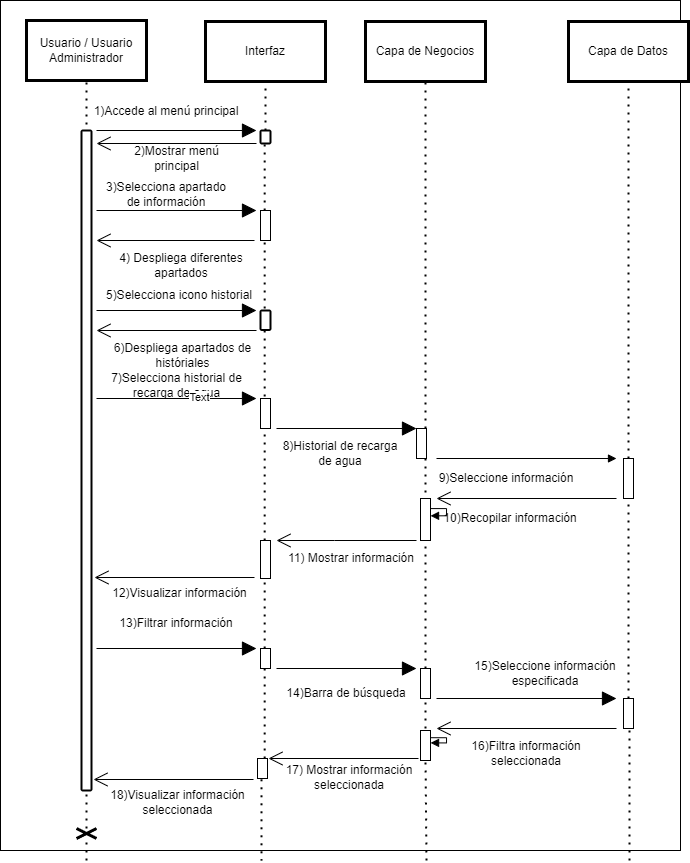

The diagram above was exported from draw.io. Its source (the exported page's mxGraphModel, read from the mxfile embedded in the PNG):
<mxGraphModel dx="813" dy="435" grid="1" gridSize="10" guides="1" tooltips="1" connect="1" arrows="1" fold="1" page="1" pageScale="1" pageWidth="827" pageHeight="1169" math="0" shadow="0">
  <root>
    <mxCell id="0" />
    <mxCell id="1" parent="0" />
    <mxCell id="C6yZnI2dwA0iN6ztV7C5-1" value="" style="rounded=0;whiteSpace=wrap;html=1;" parent="1" vertex="1">
      <mxGeometry x="74" y="20" width="680" height="850" as="geometry" />
    </mxCell>
    <mxCell id="C6yZnI2dwA0iN6ztV7C5-2" value="Usuario / Usuario Administrador" style="rounded=0;whiteSpace=wrap;html=1;shadow=0;strokeColor=#000000;fillColor=#FFFFFF;glass=0;gradientColor=none;fillStyle=auto;strokeWidth=3;" parent="1" vertex="1">
      <mxGeometry x="100" y="40" width="120" height="60" as="geometry" />
    </mxCell>
    <mxCell id="C6yZnI2dwA0iN6ztV7C5-3" value="Interfaz" style="rounded=0;whiteSpace=wrap;html=1;shadow=0;strokeColor=#000000;fillColor=#FFFFFF;glass=0;gradientColor=none;fillStyle=auto;strokeWidth=3;" parent="1" vertex="1">
      <mxGeometry x="279" y="41" width="120" height="60" as="geometry" />
    </mxCell>
    <mxCell id="C6yZnI2dwA0iN6ztV7C5-4" value="Capa de Negocios" style="rounded=0;whiteSpace=wrap;html=1;shadow=0;strokeColor=#000000;fillColor=#FFFFFF;glass=0;gradientColor=none;fillStyle=auto;strokeWidth=3;" parent="1" vertex="1">
      <mxGeometry x="439" y="41" width="120" height="60" as="geometry" />
    </mxCell>
    <mxCell id="C6yZnI2dwA0iN6ztV7C5-5" value="Capa de Datos" style="rounded=0;whiteSpace=wrap;html=1;shadow=0;strokeColor=#000000;fillColor=#FFFFFF;glass=0;gradientColor=none;fillStyle=auto;strokeWidth=3;" parent="1" vertex="1">
      <mxGeometry x="642" y="41" width="120" height="60" as="geometry" />
    </mxCell>
    <mxCell id="C6yZnI2dwA0iN6ztV7C5-6" value="" style="endArrow=none;dashed=1;html=1;dashPattern=1 3;strokeWidth=2;rounded=0;entryX=0.5;entryY=1;entryDx=0;entryDy=0;startArrow=none;" parent="1" source="C6yZnI2dwA0iN6ztV7C5-68" target="C6yZnI2dwA0iN6ztV7C5-2" edge="1">
      <mxGeometry width="50" height="50" relative="1" as="geometry">
        <mxPoint x="160" y="920" as="sourcePoint" />
        <mxPoint x="500" y="270" as="targetPoint" />
      </mxGeometry>
    </mxCell>
    <mxCell id="C6yZnI2dwA0iN6ztV7C5-7" value="" style="endArrow=none;dashed=1;html=1;dashPattern=1 3;strokeWidth=2;rounded=0;entryX=0.5;entryY=1;entryDx=0;entryDy=0;startArrow=none;" parent="1" source="C6yZnI2dwA0iN6ztV7C5-11" target="C6yZnI2dwA0iN6ztV7C5-3" edge="1">
      <mxGeometry width="50" height="50" relative="1" as="geometry">
        <mxPoint x="339" y="521" as="sourcePoint" />
        <mxPoint x="509" y="271" as="targetPoint" />
      </mxGeometry>
    </mxCell>
    <mxCell id="C6yZnI2dwA0iN6ztV7C5-8" value="" style="endArrow=none;dashed=1;html=1;dashPattern=1 3;strokeWidth=2;rounded=0;entryX=0.5;entryY=1;entryDx=0;entryDy=0;startArrow=none;" parent="1" source="C6yZnI2dwA0iN6ztV7C5-51" target="C6yZnI2dwA0iN6ztV7C5-4" edge="1">
      <mxGeometry width="50" height="50" relative="1" as="geometry">
        <mxPoint x="499" y="830" as="sourcePoint" />
        <mxPoint x="509" y="271" as="targetPoint" />
      </mxGeometry>
    </mxCell>
    <mxCell id="C6yZnI2dwA0iN6ztV7C5-9" value="" style="endArrow=none;dashed=1;html=1;dashPattern=1 3;strokeWidth=2;rounded=0;entryX=0.5;entryY=1;entryDx=0;entryDy=0;startArrow=none;" parent="1" source="C6yZnI2dwA0iN6ztV7C5-35" target="C6yZnI2dwA0iN6ztV7C5-5" edge="1">
      <mxGeometry width="50" height="50" relative="1" as="geometry">
        <mxPoint x="703" y="680" as="sourcePoint" />
        <mxPoint x="552" y="271" as="targetPoint" />
      </mxGeometry>
    </mxCell>
    <mxCell id="C6yZnI2dwA0iN6ztV7C5-10" value="" style="html=1;points=[];perimeter=orthogonalPerimeter;rounded=1;shadow=0;glass=0;fillStyle=auto;strokeColor=#000000;strokeWidth=2;fillColor=#FFFFFF;gradientColor=none;sketch=0;" parent="1" vertex="1">
      <mxGeometry x="155" y="150" width="10" height="660" as="geometry" />
    </mxCell>
    <mxCell id="C6yZnI2dwA0iN6ztV7C5-11" value="" style="html=1;points=[];perimeter=orthogonalPerimeter;rounded=1;shadow=0;glass=0;sketch=0;fillStyle=auto;strokeColor=#000000;strokeWidth=2;fillColor=#FFFFFF;gradientColor=none;" parent="1" vertex="1">
      <mxGeometry x="334" y="150" width="10" height="13" as="geometry" />
    </mxCell>
    <mxCell id="C6yZnI2dwA0iN6ztV7C5-12" value="" style="endArrow=block;endFill=1;endSize=12;html=1;rounded=0;" parent="1" edge="1">
      <mxGeometry width="160" relative="1" as="geometry">
        <mxPoint x="170" y="150" as="sourcePoint" />
        <mxPoint x="330" y="150" as="targetPoint" />
      </mxGeometry>
    </mxCell>
    <mxCell id="C6yZnI2dwA0iN6ztV7C5-13" value="1)Accede al menú principal" style="text;html=1;strokeColor=none;fillColor=none;align=center;verticalAlign=middle;whiteSpace=wrap;rounded=0;shadow=0;glass=0;sketch=0;fillStyle=auto;strokeWidth=2;" parent="1" vertex="1">
      <mxGeometry x="165" y="116" width="150" height="30" as="geometry" />
    </mxCell>
    <mxCell id="C6yZnI2dwA0iN6ztV7C5-14" value="" style="endArrow=open;endFill=1;endSize=12;html=1;rounded=0;" parent="1" edge="1">
      <mxGeometry width="160" relative="1" as="geometry">
        <mxPoint x="330" y="163" as="sourcePoint" />
        <mxPoint x="170" y="163" as="targetPoint" />
      </mxGeometry>
    </mxCell>
    <mxCell id="C6yZnI2dwA0iN6ztV7C5-15" value="3)Selecciona apartado de información" style="text;html=1;strokeColor=none;fillColor=none;align=center;verticalAlign=middle;whiteSpace=wrap;rounded=0;shadow=0;glass=0;sketch=0;fillStyle=auto;strokeWidth=2;" parent="1" vertex="1">
      <mxGeometry x="175" y="204" width="130" height="20" as="geometry" />
    </mxCell>
    <mxCell id="C6yZnI2dwA0iN6ztV7C5-16" value="" style="endArrow=none;dashed=1;html=1;dashPattern=1 3;strokeWidth=2;rounded=0;entryX=0.417;entryY=0.963;entryDx=0;entryDy=0;startArrow=none;entryPerimeter=0;" parent="1" source="C6yZnI2dwA0iN6ztV7C5-20" target="C6yZnI2dwA0iN6ztV7C5-11" edge="1">
      <mxGeometry width="50" height="50" relative="1" as="geometry">
        <mxPoint x="339" y="521" as="sourcePoint" />
        <mxPoint x="339" y="305" as="targetPoint" />
      </mxGeometry>
    </mxCell>
    <mxCell id="C6yZnI2dwA0iN6ztV7C5-17" value="" style="endArrow=open;endFill=1;endSize=12;html=1;rounded=0;" parent="1" edge="1">
      <mxGeometry width="160" relative="1" as="geometry">
        <mxPoint x="328" y="260" as="sourcePoint" />
        <mxPoint x="170" y="260" as="targetPoint" />
      </mxGeometry>
    </mxCell>
    <mxCell id="C6yZnI2dwA0iN6ztV7C5-18" value="2)Mostrar menú principal" style="text;html=1;strokeColor=none;fillColor=none;align=center;verticalAlign=middle;whiteSpace=wrap;rounded=0;" parent="1" vertex="1">
      <mxGeometry x="184" y="168" width="132.5" height="20" as="geometry" />
    </mxCell>
    <mxCell id="C6yZnI2dwA0iN6ztV7C5-19" value="" style="endArrow=block;endFill=1;endSize=12;html=1;rounded=0;" parent="1" edge="1">
      <mxGeometry width="160" relative="1" as="geometry">
        <mxPoint x="170" y="230" as="sourcePoint" />
        <mxPoint x="330" y="230" as="targetPoint" />
      </mxGeometry>
    </mxCell>
    <mxCell id="C6yZnI2dwA0iN6ztV7C5-20" value="" style="html=1;points=[];perimeter=orthogonalPerimeter;" parent="1" vertex="1">
      <mxGeometry x="334" y="230" width="10" height="30" as="geometry" />
    </mxCell>
    <mxCell id="C6yZnI2dwA0iN6ztV7C5-21" value="" style="endArrow=none;dashed=1;html=1;dashPattern=1 3;strokeWidth=2;rounded=0;entryX=0.417;entryY=0.963;entryDx=0;entryDy=0;startArrow=none;entryPerimeter=0;" parent="1" source="C6yZnI2dwA0iN6ztV7C5-41" target="C6yZnI2dwA0iN6ztV7C5-20" edge="1">
      <mxGeometry width="50" height="50" relative="1" as="geometry">
        <mxPoint x="340" y="680" as="sourcePoint" />
        <mxPoint x="338.1700000000001" y="162.66700000000003" as="targetPoint" />
      </mxGeometry>
    </mxCell>
    <mxCell id="C6yZnI2dwA0iN6ztV7C5-22" value="4) Despliega diferentes apartados" style="text;html=1;strokeColor=none;fillColor=none;align=center;verticalAlign=middle;whiteSpace=wrap;rounded=0;" parent="1" vertex="1">
      <mxGeometry x="180" y="270" width="150" height="30" as="geometry" />
    </mxCell>
    <mxCell id="C6yZnI2dwA0iN6ztV7C5-23" value="5)Selecciona icono historial" style="text;html=1;strokeColor=none;fillColor=none;align=center;verticalAlign=middle;whiteSpace=wrap;rounded=0;" parent="1" vertex="1">
      <mxGeometry x="178" y="300" width="150" height="30" as="geometry" />
    </mxCell>
    <mxCell id="C6yZnI2dwA0iN6ztV7C5-24" value="" style="endArrow=block;endFill=1;endSize=12;html=1;rounded=0;" parent="1" edge="1">
      <mxGeometry width="160" relative="1" as="geometry">
        <mxPoint x="170" y="330" as="sourcePoint" />
        <mxPoint x="330" y="330" as="targetPoint" />
      </mxGeometry>
    </mxCell>
    <mxCell id="C6yZnI2dwA0iN6ztV7C5-25" value="" style="html=1;points=[];perimeter=orthogonalPerimeter;rounded=1;shadow=0;glass=0;sketch=0;fillStyle=auto;strokeColor=#000000;strokeWidth=2;fillColor=#FFFFFF;gradientColor=none;" parent="1" vertex="1">
      <mxGeometry x="334" y="330" width="10" height="19.5" as="geometry" />
    </mxCell>
    <mxCell id="C6yZnI2dwA0iN6ztV7C5-26" value="" style="endArrow=open;endFill=1;endSize=12;html=1;rounded=0;" parent="1" edge="1">
      <mxGeometry width="160" relative="1" as="geometry">
        <mxPoint x="330" y="350" as="sourcePoint" />
        <mxPoint x="170" y="350" as="targetPoint" />
      </mxGeometry>
    </mxCell>
    <mxCell id="C6yZnI2dwA0iN6ztV7C5-27" value="6)Despliega apartados de históriales" style="text;html=1;strokeColor=none;fillColor=none;align=center;verticalAlign=middle;whiteSpace=wrap;rounded=0;" parent="1" vertex="1">
      <mxGeometry x="183" y="360" width="147" height="30" as="geometry" />
    </mxCell>
    <mxCell id="C6yZnI2dwA0iN6ztV7C5-28" value="7)Selecciona historial de recarga de agua" style="text;html=1;strokeColor=none;fillColor=none;align=center;verticalAlign=middle;whiteSpace=wrap;rounded=0;" parent="1" vertex="1">
      <mxGeometry x="181.75" y="390" width="137" height="30" as="geometry" />
    </mxCell>
    <mxCell id="C6yZnI2dwA0iN6ztV7C5-29" value="" style="endArrow=block;endFill=1;endSize=12;html=1;rounded=0;" parent="1" edge="1">
      <mxGeometry width="160" relative="1" as="geometry">
        <mxPoint x="170" y="418" as="sourcePoint" />
        <mxPoint x="330" y="418" as="targetPoint" />
      </mxGeometry>
    </mxCell>
    <mxCell id="C6yZnI2dwA0iN6ztV7C5-74" value="Text" style="edgeLabel;html=1;align=center;verticalAlign=middle;resizable=0;points=[];" parent="C6yZnI2dwA0iN6ztV7C5-29" vertex="1" connectable="0">
      <mxGeometry x="0.28" y="1" relative="1" as="geometry">
        <mxPoint as="offset" />
      </mxGeometry>
    </mxCell>
    <mxCell id="C6yZnI2dwA0iN6ztV7C5-30" value="" style="html=1;points=[];perimeter=orthogonalPerimeter;" parent="1" vertex="1">
      <mxGeometry x="334" y="418" width="10" height="30" as="geometry" />
    </mxCell>
    <mxCell id="C6yZnI2dwA0iN6ztV7C5-31" value="" style="endArrow=block;endFill=1;endSize=12;html=1;rounded=0;" parent="1" edge="1">
      <mxGeometry width="160" relative="1" as="geometry">
        <mxPoint x="350" y="448" as="sourcePoint" />
        <mxPoint x="490" y="448" as="targetPoint" />
      </mxGeometry>
    </mxCell>
    <mxCell id="C6yZnI2dwA0iN6ztV7C5-32" value="8)Historial de recarga de agua" style="text;html=1;strokeColor=none;fillColor=none;align=center;verticalAlign=middle;whiteSpace=wrap;rounded=0;" parent="1" vertex="1">
      <mxGeometry x="354" y="458" width="120" height="30" as="geometry" />
    </mxCell>
    <mxCell id="C6yZnI2dwA0iN6ztV7C5-33" value="" style="html=1;points=[];perimeter=orthogonalPerimeter;" parent="1" vertex="1">
      <mxGeometry x="490" y="448" width="10" height="30" as="geometry" />
    </mxCell>
    <mxCell id="C6yZnI2dwA0iN6ztV7C5-34" value="" style="endArrow=block;html=1;rounded=0;endFill=1;" parent="1" edge="1">
      <mxGeometry width="50" height="50" relative="1" as="geometry">
        <mxPoint x="510" y="478" as="sourcePoint" />
        <mxPoint x="690" y="478" as="targetPoint" />
      </mxGeometry>
    </mxCell>
    <mxCell id="C6yZnI2dwA0iN6ztV7C5-35" value="" style="html=1;points=[];perimeter=orthogonalPerimeter;" parent="1" vertex="1">
      <mxGeometry x="697" y="478" width="10" height="40" as="geometry" />
    </mxCell>
    <mxCell id="C6yZnI2dwA0iN6ztV7C5-36" value="" style="endArrow=none;dashed=1;html=1;dashPattern=1 3;strokeWidth=2;rounded=0;entryX=0.5;entryY=1;entryDx=0;entryDy=0;startArrow=none;" parent="1" target="C6yZnI2dwA0iN6ztV7C5-35" edge="1">
      <mxGeometry width="50" height="50" relative="1" as="geometry">
        <mxPoint x="702" y="718" as="sourcePoint" />
        <mxPoint x="702" y="69" as="targetPoint" />
      </mxGeometry>
    </mxCell>
    <mxCell id="C6yZnI2dwA0iN6ztV7C5-37" value="9)Seleccione información" style="text;html=1;strokeColor=none;fillColor=none;align=center;verticalAlign=middle;whiteSpace=wrap;rounded=0;" parent="1" vertex="1">
      <mxGeometry x="510" y="483" width="140" height="30" as="geometry" />
    </mxCell>
    <mxCell id="C6yZnI2dwA0iN6ztV7C5-38" value="" style="endArrow=open;endFill=1;endSize=12;html=1;rounded=0;" parent="1" edge="1">
      <mxGeometry width="160" relative="1" as="geometry">
        <mxPoint x="690" y="518" as="sourcePoint" />
        <mxPoint x="510" y="518" as="targetPoint" />
      </mxGeometry>
    </mxCell>
    <mxCell id="C6yZnI2dwA0iN6ztV7C5-39" value="10)Recopilar información" style="text;html=1;strokeColor=none;fillColor=none;align=center;verticalAlign=middle;whiteSpace=wrap;rounded=0;" parent="1" vertex="1">
      <mxGeometry x="514" y="523" width="140" height="30" as="geometry" />
    </mxCell>
    <mxCell id="C6yZnI2dwA0iN6ztV7C5-40" value="" style="endArrow=open;endFill=1;endSize=12;html=1;rounded=0;" parent="1" edge="1">
      <mxGeometry width="160" relative="1" as="geometry">
        <mxPoint x="490" y="560" as="sourcePoint" />
        <mxPoint x="350" y="560" as="targetPoint" />
        <Array as="points">
          <mxPoint x="408" y="560" />
        </Array>
      </mxGeometry>
    </mxCell>
    <mxCell id="C6yZnI2dwA0iN6ztV7C5-41" value="" style="html=1;points=[];perimeter=orthogonalPerimeter;" parent="1" vertex="1">
      <mxGeometry x="334" y="560" width="10" height="38" as="geometry" />
    </mxCell>
    <mxCell id="C6yZnI2dwA0iN6ztV7C5-42" value="" style="endArrow=none;dashed=1;html=1;dashPattern=1 3;strokeWidth=2;rounded=0;entryX=0.417;entryY=0.963;entryDx=0;entryDy=0;startArrow=none;entryPerimeter=0;" parent="1" source="C6yZnI2dwA0iN6ztV7C5-47" target="C6yZnI2dwA0iN6ztV7C5-41" edge="1">
      <mxGeometry width="50" height="50" relative="1" as="geometry">
        <mxPoint x="340" y="838" as="sourcePoint" />
        <mxPoint x="338.16999999999996" y="226.89" as="targetPoint" />
      </mxGeometry>
    </mxCell>
    <mxCell id="C6yZnI2dwA0iN6ztV7C5-43" value="11) Mostrar información" style="text;html=1;strokeColor=none;fillColor=none;align=center;verticalAlign=middle;whiteSpace=wrap;rounded=0;" parent="1" vertex="1">
      <mxGeometry x="360" y="568" width="130" height="20" as="geometry" />
    </mxCell>
    <mxCell id="C6yZnI2dwA0iN6ztV7C5-44" value="" style="endArrow=open;endFill=1;endSize=12;html=1;rounded=0;" parent="1" edge="1">
      <mxGeometry width="160" relative="1" as="geometry">
        <mxPoint x="328" y="597" as="sourcePoint" />
        <mxPoint x="168" y="597" as="targetPoint" />
      </mxGeometry>
    </mxCell>
    <mxCell id="C6yZnI2dwA0iN6ztV7C5-45" value="13)Filtrar información" style="text;html=1;strokeColor=none;fillColor=none;align=center;verticalAlign=middle;whiteSpace=wrap;rounded=0;" parent="1" vertex="1">
      <mxGeometry x="175.25" y="628" width="150" height="30" as="geometry" />
    </mxCell>
    <mxCell id="C6yZnI2dwA0iN6ztV7C5-46" value="" style="endArrow=block;endFill=1;endSize=12;html=1;rounded=0;" parent="1" edge="1">
      <mxGeometry width="160" relative="1" as="geometry">
        <mxPoint x="170" y="668" as="sourcePoint" />
        <mxPoint x="330" y="668" as="targetPoint" />
      </mxGeometry>
    </mxCell>
    <mxCell id="C6yZnI2dwA0iN6ztV7C5-47" value="" style="html=1;points=[];perimeter=orthogonalPerimeter;" parent="1" vertex="1">
      <mxGeometry x="334" y="668" width="10" height="20" as="geometry" />
    </mxCell>
    <mxCell id="C6yZnI2dwA0iN6ztV7C5-48" value="" style="endArrow=none;dashed=1;html=1;dashPattern=1 3;strokeWidth=2;rounded=0;entryX=0.417;entryY=0.963;entryDx=0;entryDy=0;startArrow=none;entryPerimeter=0;" parent="1" source="C6yZnI2dwA0iN6ztV7C5-62" target="C6yZnI2dwA0iN6ztV7C5-47" edge="1">
      <mxGeometry width="50" height="50" relative="1" as="geometry">
        <mxPoint x="338" y="868" as="sourcePoint" />
        <mxPoint x="338.16999999999996" y="596.5200000000001" as="targetPoint" />
      </mxGeometry>
    </mxCell>
    <mxCell id="C6yZnI2dwA0iN6ztV7C5-49" value="14)Barra de búsqueda" style="text;html=1;strokeColor=none;fillColor=none;align=center;verticalAlign=middle;whiteSpace=wrap;rounded=0;" parent="1" vertex="1">
      <mxGeometry x="340" y="698" width="160" height="30" as="geometry" />
    </mxCell>
    <mxCell id="C6yZnI2dwA0iN6ztV7C5-50" value="" style="endArrow=block;endFill=1;endSize=12;html=1;rounded=0;" parent="1" edge="1">
      <mxGeometry width="160" relative="1" as="geometry">
        <mxPoint x="350" y="688" as="sourcePoint" />
        <mxPoint x="490" y="688" as="targetPoint" />
      </mxGeometry>
    </mxCell>
    <mxCell id="C6yZnI2dwA0iN6ztV7C5-51" value="" style="html=1;points=[];perimeter=orthogonalPerimeter;" parent="1" vertex="1">
      <mxGeometry x="494" y="688" width="10" height="30" as="geometry" />
    </mxCell>
    <mxCell id="C6yZnI2dwA0iN6ztV7C5-52" value="" style="endArrow=none;dashed=1;html=1;dashPattern=1 3;strokeWidth=2;rounded=0;entryX=0.5;entryY=1;entryDx=0;entryDy=0;startArrow=none;" parent="1" target="C6yZnI2dwA0iN6ztV7C5-51" edge="1">
      <mxGeometry width="50" height="50" relative="1" as="geometry">
        <mxPoint x="499" y="748" as="sourcePoint" />
        <mxPoint x="499" y="69" as="targetPoint" />
      </mxGeometry>
    </mxCell>
    <mxCell id="C6yZnI2dwA0iN6ztV7C5-53" value="12)Visualizar información" style="text;html=1;strokeColor=none;fillColor=none;align=center;verticalAlign=middle;whiteSpace=wrap;rounded=0;" parent="1" vertex="1">
      <mxGeometry x="182.5" y="598" width="141" height="30" as="geometry" />
    </mxCell>
    <mxCell id="C6yZnI2dwA0iN6ztV7C5-54" value="" style="endArrow=block;endFill=1;endSize=12;html=1;rounded=0;" parent="1" edge="1">
      <mxGeometry width="160" relative="1" as="geometry">
        <mxPoint x="510" y="718" as="sourcePoint" />
        <mxPoint x="690" y="718" as="targetPoint" />
      </mxGeometry>
    </mxCell>
    <mxCell id="C6yZnI2dwA0iN6ztV7C5-55" value="" style="endArrow=none;dashed=1;html=1;dashPattern=1 3;strokeWidth=2;rounded=0;startArrow=none;" parent="1" target="C6yZnI2dwA0iN6ztV7C5-57" edge="1">
      <mxGeometry width="50" height="50" relative="1" as="geometry">
        <mxPoint x="703" y="880" as="sourcePoint" />
        <mxPoint x="702" y="800" as="targetPoint" />
      </mxGeometry>
    </mxCell>
    <mxCell id="C6yZnI2dwA0iN6ztV7C5-56" value="15)Seleccione información especificada" style="text;html=1;strokeColor=none;fillColor=none;align=center;verticalAlign=middle;whiteSpace=wrap;rounded=0;" parent="1" vertex="1">
      <mxGeometry x="544" y="678" width="150" height="30" as="geometry" />
    </mxCell>
    <mxCell id="C6yZnI2dwA0iN6ztV7C5-57" value="" style="html=1;points=[];perimeter=orthogonalPerimeter;" parent="1" vertex="1">
      <mxGeometry x="697" y="718" width="10" height="30" as="geometry" />
    </mxCell>
    <mxCell id="C6yZnI2dwA0iN6ztV7C5-58" value="" style="endArrow=open;endFill=1;endSize=12;html=1;rounded=0;" parent="1" edge="1">
      <mxGeometry width="160" relative="1" as="geometry">
        <mxPoint x="690" y="748" as="sourcePoint" />
        <mxPoint x="510" y="748" as="targetPoint" />
      </mxGeometry>
    </mxCell>
    <mxCell id="C6yZnI2dwA0iN6ztV7C5-59" value="" style="endArrow=none;dashed=1;html=1;dashPattern=1 3;strokeWidth=2;rounded=0;entryX=0.5;entryY=1;entryDx=0;entryDy=0;startArrow=none;" parent="1" edge="1">
      <mxGeometry width="50" height="50" relative="1" as="geometry">
        <mxPoint x="500" y="880" as="sourcePoint" />
        <mxPoint x="499" y="778" as="targetPoint" />
      </mxGeometry>
    </mxCell>
    <mxCell id="C6yZnI2dwA0iN6ztV7C5-60" value="17) Mostrar información seleccionada" style="text;html=1;strokeColor=none;fillColor=none;align=center;verticalAlign=middle;whiteSpace=wrap;rounded=0;" parent="1" vertex="1">
      <mxGeometry x="358" y="787" width="130" height="20" as="geometry" />
    </mxCell>
    <mxCell id="C6yZnI2dwA0iN6ztV7C5-61" value="" style="endArrow=open;endFill=1;endSize=12;html=1;rounded=0;" parent="1" edge="1">
      <mxGeometry width="160" relative="1" as="geometry">
        <mxPoint x="492" y="778" as="sourcePoint" />
        <mxPoint x="342" y="778" as="targetPoint" />
      </mxGeometry>
    </mxCell>
    <mxCell id="C6yZnI2dwA0iN6ztV7C5-62" value="" style="html=1;points=[];perimeter=orthogonalPerimeter;" parent="1" vertex="1">
      <mxGeometry x="331" y="778" width="10" height="20" as="geometry" />
    </mxCell>
    <mxCell id="C6yZnI2dwA0iN6ztV7C5-63" value="16)Filtra información seleccionada" style="text;html=1;strokeColor=none;fillColor=none;align=center;verticalAlign=middle;whiteSpace=wrap;rounded=0;" parent="1" vertex="1">
      <mxGeometry x="510" y="758" width="180" height="30" as="geometry" />
    </mxCell>
    <mxCell id="C6yZnI2dwA0iN6ztV7C5-64" value="" style="endArrow=open;endFill=1;endSize=12;html=1;rounded=0;" parent="1" edge="1">
      <mxGeometry width="160" relative="1" as="geometry">
        <mxPoint x="327" y="799" as="sourcePoint" />
        <mxPoint x="167" y="799" as="targetPoint" />
      </mxGeometry>
    </mxCell>
    <mxCell id="C6yZnI2dwA0iN6ztV7C5-65" value="18)Visualizar información seleccionada" style="text;html=1;strokeColor=none;fillColor=none;align=center;verticalAlign=middle;whiteSpace=wrap;rounded=0;" parent="1" vertex="1">
      <mxGeometry x="181" y="807" width="141" height="30" as="geometry" />
    </mxCell>
    <mxCell id="C6yZnI2dwA0iN6ztV7C5-66" value="" style="endArrow=none;dashed=1;html=1;dashPattern=1 3;strokeWidth=2;rounded=0;exitX=0.4;exitY=1.04;exitDx=0;exitDy=0;exitPerimeter=0;" parent="1" source="C6yZnI2dwA0iN6ztV7C5-62" edge="1">
      <mxGeometry width="50" height="50" relative="1" as="geometry">
        <mxPoint x="387" y="771" as="sourcePoint" />
        <mxPoint x="335" y="880" as="targetPoint" />
      </mxGeometry>
    </mxCell>
    <mxCell id="C6yZnI2dwA0iN6ztV7C5-67" style="edgeStyle=orthogonalEdgeStyle;rounded=0;orthogonalLoop=1;jettySize=auto;html=1;exitX=0.5;exitY=1;exitDx=0;exitDy=0;" parent="1" edge="1">
      <mxGeometry relative="1" as="geometry">
        <mxPoint x="545" y="708" as="sourcePoint" />
        <mxPoint x="545" y="708" as="targetPoint" />
      </mxGeometry>
    </mxCell>
    <mxCell id="C6yZnI2dwA0iN6ztV7C5-68" value="" style="shape=umlDestroy;whiteSpace=wrap;html=1;strokeWidth=3;" parent="1" vertex="1">
      <mxGeometry x="150" y="848" width="20" height="10" as="geometry" />
    </mxCell>
    <mxCell id="C6yZnI2dwA0iN6ztV7C5-69" value="" style="endArrow=none;dashed=1;html=1;dashPattern=1 3;strokeWidth=2;rounded=0;entryX=0.5;entryY=1;entryDx=0;entryDy=0;startArrow=none;" parent="1" target="C6yZnI2dwA0iN6ztV7C5-68" edge="1">
      <mxGeometry width="50" height="50" relative="1" as="geometry">
        <mxPoint x="160" y="880" as="sourcePoint" />
        <mxPoint x="160" y="100" as="targetPoint" />
      </mxGeometry>
    </mxCell>
    <mxCell id="C6yZnI2dwA0iN6ztV7C5-70" value="" style="edgeStyle=orthogonalEdgeStyle;html=1;align=left;spacingLeft=2;endArrow=block;rounded=0;entryX=1.006;entryY=0.413;entryDx=0;entryDy=0;entryPerimeter=0;exitX=0.987;exitY=0.24;exitDx=0;exitDy=0;exitPerimeter=0;" parent="1" source="C6yZnI2dwA0iN6ztV7C5-71" target="C6yZnI2dwA0iN6ztV7C5-71" edge="1">
      <mxGeometry relative="1" as="geometry">
        <mxPoint x="510" y="538" as="sourcePoint" />
        <Array as="points">
          <mxPoint x="520" y="528" />
          <mxPoint x="520" y="535" />
        </Array>
      </mxGeometry>
    </mxCell>
    <mxCell id="C6yZnI2dwA0iN6ztV7C5-71" value="" style="html=1;points=[];perimeter=orthogonalPerimeter;" parent="1" vertex="1">
      <mxGeometry x="494" y="518" width="10" height="42" as="geometry" />
    </mxCell>
    <mxCell id="C6yZnI2dwA0iN6ztV7C5-72" value="" style="edgeStyle=orthogonalEdgeStyle;html=1;align=left;spacingLeft=2;endArrow=block;rounded=0;entryX=1.006;entryY=0.413;entryDx=0;entryDy=0;entryPerimeter=0;exitX=0.987;exitY=0.24;exitDx=0;exitDy=0;exitPerimeter=0;" parent="1" source="C6yZnI2dwA0iN6ztV7C5-73" target="C6yZnI2dwA0iN6ztV7C5-73" edge="1">
      <mxGeometry relative="1" as="geometry">
        <mxPoint x="546" y="808" as="sourcePoint" />
        <Array as="points">
          <mxPoint x="520" y="757" />
          <mxPoint x="520" y="762" />
        </Array>
      </mxGeometry>
    </mxCell>
    <mxCell id="C6yZnI2dwA0iN6ztV7C5-73" value="" style="html=1;points=[];perimeter=orthogonalPerimeter;" parent="1" vertex="1">
      <mxGeometry x="494" y="750" width="10" height="30" as="geometry" />
    </mxCell>
  </root>
</mxGraphModel>